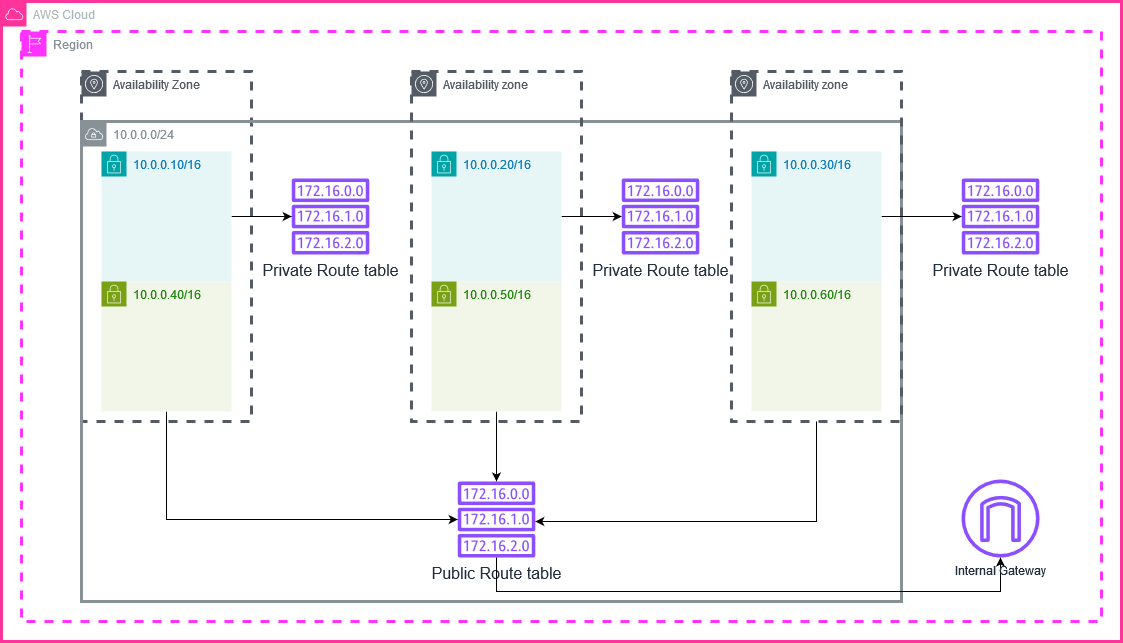

The diagram above was exported from draw.io. Its source (the exported page's mxGraphModel, read from the mxfile embedded in the PNG):
<mxGraphModel dx="1313" dy="671" grid="1" gridSize="10" guides="1" tooltips="1" connect="1" arrows="1" fold="1" page="1" pageScale="1" pageWidth="2000" pageHeight="2000" math="0" shadow="0">
  <root>
    <mxCell id="0" />
    <mxCell id="1" parent="0" />
    <mxCell id="3yWm1YHJYvBewzmazp0Z-7" value="AWS Cloud" style="sketch=0;outlineConnect=0;gradientColor=none;html=1;whiteSpace=wrap;fontSize=12;fontStyle=0;shape=mxgraph.aws4.group;grIcon=mxgraph.aws4.group_aws_cloud;strokeColor=#FF3399;fillColor=none;verticalAlign=top;align=left;spacingLeft=30;fontColor=#AAB7B8;dashed=0;strokeWidth=3;" vertex="1" parent="1">
      <mxGeometry x="40" y="40" width="1120" height="640" as="geometry" />
    </mxCell>
    <mxCell id="3yWm1YHJYvBewzmazp0Z-8" value="Region" style="sketch=0;outlineConnect=0;gradientColor=none;html=1;whiteSpace=wrap;fontSize=12;fontStyle=0;shape=mxgraph.aws4.group;grIcon=mxgraph.aws4.group_region;strokeColor=#FF33FF;fillColor=none;verticalAlign=top;align=left;spacingLeft=30;fontColor=#879196;dashed=1;strokeWidth=3;" vertex="1" parent="1">
      <mxGeometry x="60" y="70" width="1080" height="590" as="geometry" />
    </mxCell>
    <mxCell id="3yWm1YHJYvBewzmazp0Z-9" value="Availability Zone" style="sketch=0;outlineConnect=0;gradientColor=none;html=1;whiteSpace=wrap;fontSize=12;fontStyle=0;shape=mxgraph.aws4.group;grIcon=mxgraph.aws4.group_availability_zone;strokeColor=#545B64;fillColor=none;verticalAlign=top;align=left;spacingLeft=30;fontColor=#545B64;dashed=1;strokeWidth=3;" vertex="1" parent="1">
      <mxGeometry x="120" y="110" width="170" height="350" as="geometry" />
    </mxCell>
    <mxCell id="3yWm1YHJYvBewzmazp0Z-14" value="&lt;div&gt;10.0.0.0/24&lt;/div&gt;&lt;div&gt;&lt;br&gt;&lt;/div&gt;" style="sketch=0;outlineConnect=0;gradientColor=none;html=1;whiteSpace=wrap;fontSize=12;fontStyle=0;shape=mxgraph.aws4.group;grIcon=mxgraph.aws4.group_vpc;strokeColor=#879196;fillColor=none;verticalAlign=top;align=left;spacingLeft=30;fontColor=#879196;dashed=0;strokeWidth=3;" vertex="1" parent="1">
      <mxGeometry x="120" y="160" width="820" height="480" as="geometry" />
    </mxCell>
    <mxCell id="3yWm1YHJYvBewzmazp0Z-13" value="Availability zone" style="sketch=0;outlineConnect=0;gradientColor=none;html=1;whiteSpace=wrap;fontSize=12;fontStyle=0;shape=mxgraph.aws4.group;grIcon=mxgraph.aws4.group_availability_zone;strokeColor=#545B64;fillColor=none;verticalAlign=top;align=left;spacingLeft=30;fontColor=#545B64;dashed=1;strokeWidth=3;" vertex="1" parent="1">
      <mxGeometry x="450" y="110" width="170" height="350" as="geometry" />
    </mxCell>
    <mxCell id="3yWm1YHJYvBewzmazp0Z-27" style="edgeStyle=orthogonalEdgeStyle;rounded=0;orthogonalLoop=1;jettySize=auto;html=1;" edge="1" parent="1" source="3yWm1YHJYvBewzmazp0Z-12" target="3yWm1YHJYvBewzmazp0Z-24">
      <mxGeometry relative="1" as="geometry">
        <Array as="points">
          <mxPoint x="855" y="560" />
        </Array>
      </mxGeometry>
    </mxCell>
    <mxCell id="3yWm1YHJYvBewzmazp0Z-12" value="Availability zone" style="sketch=0;outlineConnect=0;gradientColor=none;html=1;whiteSpace=wrap;fontSize=12;fontStyle=0;shape=mxgraph.aws4.group;grIcon=mxgraph.aws4.group_availability_zone;strokeColor=#545B64;fillColor=none;verticalAlign=top;align=left;spacingLeft=30;fontColor=#545B64;dashed=1;strokeWidth=3;" vertex="1" parent="1">
      <mxGeometry x="770" y="110" width="170" height="350" as="geometry" />
    </mxCell>
    <mxCell id="3yWm1YHJYvBewzmazp0Z-30" value="" style="edgeStyle=orthogonalEdgeStyle;rounded=0;orthogonalLoop=1;jettySize=auto;html=1;" edge="1" parent="1" source="3yWm1YHJYvBewzmazp0Z-17" target="3yWm1YHJYvBewzmazp0Z-29">
      <mxGeometry relative="1" as="geometry" />
    </mxCell>
    <mxCell id="3yWm1YHJYvBewzmazp0Z-17" value="10.0.0.10/16" style="points=[[0,0],[0.25,0],[0.5,0],[0.75,0],[1,0],[1,0.25],[1,0.5],[1,0.75],[1,1],[0.75,1],[0.5,1],[0.25,1],[0,1],[0,0.75],[0,0.5],[0,0.25]];outlineConnect=0;gradientColor=none;html=1;whiteSpace=wrap;fontSize=12;fontStyle=0;container=1;pointerEvents=0;collapsible=0;recursiveResize=0;shape=mxgraph.aws4.group;grIcon=mxgraph.aws4.group_security_group;grStroke=0;strokeColor=#00A4A6;fillColor=#E6F6F7;verticalAlign=top;align=left;spacingLeft=30;fontColor=#147EBA;dashed=0;" vertex="1" parent="1">
      <mxGeometry x="140" y="190" width="130" height="130" as="geometry" />
    </mxCell>
    <mxCell id="3yWm1YHJYvBewzmazp0Z-33" style="edgeStyle=orthogonalEdgeStyle;rounded=0;orthogonalLoop=1;jettySize=auto;html=1;" edge="1" parent="1" source="3yWm1YHJYvBewzmazp0Z-18" target="3yWm1YHJYvBewzmazp0Z-31">
      <mxGeometry relative="1" as="geometry" />
    </mxCell>
    <mxCell id="3yWm1YHJYvBewzmazp0Z-18" value="&lt;div&gt;10.0.0.20/16&lt;/div&gt;&lt;div&gt;&lt;br&gt;&lt;/div&gt;" style="points=[[0,0],[0.25,0],[0.5,0],[0.75,0],[1,0],[1,0.25],[1,0.5],[1,0.75],[1,1],[0.75,1],[0.5,1],[0.25,1],[0,1],[0,0.75],[0,0.5],[0,0.25]];outlineConnect=0;gradientColor=none;html=1;whiteSpace=wrap;fontSize=12;fontStyle=0;container=1;pointerEvents=0;collapsible=0;recursiveResize=0;shape=mxgraph.aws4.group;grIcon=mxgraph.aws4.group_security_group;grStroke=0;strokeColor=#00A4A6;fillColor=#E6F6F7;verticalAlign=top;align=left;spacingLeft=30;fontColor=#147EBA;dashed=0;" vertex="1" parent="1">
      <mxGeometry x="470" y="190" width="130" height="130" as="geometry" />
    </mxCell>
    <mxCell id="3yWm1YHJYvBewzmazp0Z-35" style="edgeStyle=orthogonalEdgeStyle;rounded=0;orthogonalLoop=1;jettySize=auto;html=1;" edge="1" parent="1" source="3yWm1YHJYvBewzmazp0Z-19" target="3yWm1YHJYvBewzmazp0Z-34">
      <mxGeometry relative="1" as="geometry" />
    </mxCell>
    <mxCell id="3yWm1YHJYvBewzmazp0Z-19" value="10.0.0.30/16" style="points=[[0,0],[0.25,0],[0.5,0],[0.75,0],[1,0],[1,0.25],[1,0.5],[1,0.75],[1,1],[0.75,1],[0.5,1],[0.25,1],[0,1],[0,0.75],[0,0.5],[0,0.25]];outlineConnect=0;gradientColor=none;html=1;whiteSpace=wrap;fontSize=12;fontStyle=0;container=1;pointerEvents=0;collapsible=0;recursiveResize=0;shape=mxgraph.aws4.group;grIcon=mxgraph.aws4.group_security_group;grStroke=0;strokeColor=#00A4A6;fillColor=#E6F6F7;verticalAlign=top;align=left;spacingLeft=30;fontColor=#147EBA;dashed=0;" vertex="1" parent="1">
      <mxGeometry x="790" y="190" width="130" height="130" as="geometry" />
    </mxCell>
    <mxCell id="3yWm1YHJYvBewzmazp0Z-28" style="edgeStyle=orthogonalEdgeStyle;rounded=0;orthogonalLoop=1;jettySize=auto;html=1;" edge="1" parent="1" source="3yWm1YHJYvBewzmazp0Z-20" target="3yWm1YHJYvBewzmazp0Z-24">
      <mxGeometry relative="1" as="geometry">
        <Array as="points">
          <mxPoint x="205" y="558" />
        </Array>
      </mxGeometry>
    </mxCell>
    <mxCell id="3yWm1YHJYvBewzmazp0Z-20" value="10.0.0.40/16" style="points=[[0,0],[0.25,0],[0.5,0],[0.75,0],[1,0],[1,0.25],[1,0.5],[1,0.75],[1,1],[0.75,1],[0.5,1],[0.25,1],[0,1],[0,0.75],[0,0.5],[0,0.25]];outlineConnect=0;gradientColor=none;html=1;whiteSpace=wrap;fontSize=12;fontStyle=0;container=1;pointerEvents=0;collapsible=0;recursiveResize=0;shape=mxgraph.aws4.group;grIcon=mxgraph.aws4.group_security_group;grStroke=0;strokeColor=#7AA116;fillColor=#F2F6E8;verticalAlign=top;align=left;spacingLeft=30;fontColor=#248814;dashed=0;" vertex="1" parent="1">
      <mxGeometry x="140" y="320" width="130" height="130" as="geometry" />
    </mxCell>
    <mxCell id="3yWm1YHJYvBewzmazp0Z-26" style="edgeStyle=orthogonalEdgeStyle;rounded=0;orthogonalLoop=1;jettySize=auto;html=1;" edge="1" parent="1" source="3yWm1YHJYvBewzmazp0Z-21" target="3yWm1YHJYvBewzmazp0Z-24">
      <mxGeometry relative="1" as="geometry" />
    </mxCell>
    <mxCell id="3yWm1YHJYvBewzmazp0Z-21" value="10.0.0.50/16" style="points=[[0,0],[0.25,0],[0.5,0],[0.75,0],[1,0],[1,0.25],[1,0.5],[1,0.75],[1,1],[0.75,1],[0.5,1],[0.25,1],[0,1],[0,0.75],[0,0.5],[0,0.25]];outlineConnect=0;gradientColor=none;html=1;whiteSpace=wrap;fontSize=12;fontStyle=0;container=1;pointerEvents=0;collapsible=0;recursiveResize=0;shape=mxgraph.aws4.group;grIcon=mxgraph.aws4.group_security_group;grStroke=0;strokeColor=#7AA116;fillColor=#F2F6E8;verticalAlign=top;align=left;spacingLeft=30;fontColor=#248814;dashed=0;" vertex="1" parent="1">
      <mxGeometry x="470" y="320" width="130" height="130" as="geometry" />
    </mxCell>
    <mxCell id="3yWm1YHJYvBewzmazp0Z-22" value="10.0.0.60/16" style="points=[[0,0],[0.25,0],[0.5,0],[0.75,0],[1,0],[1,0.25],[1,0.5],[1,0.75],[1,1],[0.75,1],[0.5,1],[0.25,1],[0,1],[0,0.75],[0,0.5],[0,0.25]];outlineConnect=0;gradientColor=none;html=1;whiteSpace=wrap;fontSize=12;fontStyle=0;container=1;pointerEvents=0;collapsible=0;recursiveResize=0;shape=mxgraph.aws4.group;grIcon=mxgraph.aws4.group_security_group;grStroke=0;strokeColor=#7AA116;fillColor=#F2F6E8;verticalAlign=top;align=left;spacingLeft=30;fontColor=#248814;dashed=0;" vertex="1" parent="1">
      <mxGeometry x="790" y="320" width="130" height="130" as="geometry" />
    </mxCell>
    <mxCell id="3yWm1YHJYvBewzmazp0Z-24" value="&lt;font style=&quot;font-size: 16px;&quot;&gt;Public Route table&lt;br&gt;&lt;/font&gt;" style="sketch=0;outlineConnect=0;fontColor=#232F3E;gradientColor=none;fillColor=#8C4FFF;strokeColor=none;dashed=0;verticalLabelPosition=bottom;verticalAlign=top;align=center;html=1;fontSize=12;fontStyle=0;aspect=fixed;pointerEvents=1;shape=mxgraph.aws4.route_table;" vertex="1" parent="1">
      <mxGeometry x="496" y="520" width="78" height="76" as="geometry" />
    </mxCell>
    <mxCell id="3yWm1YHJYvBewzmazp0Z-29" value="&lt;font style=&quot;font-size: 16px;&quot;&gt;Private Route table&lt;br&gt;&lt;/font&gt;" style="sketch=0;outlineConnect=0;fontColor=#232F3E;gradientColor=none;fillColor=#8C4FFF;strokeColor=none;dashed=0;verticalLabelPosition=bottom;verticalAlign=top;align=center;html=1;fontSize=12;fontStyle=0;aspect=fixed;pointerEvents=1;shape=mxgraph.aws4.route_table;" vertex="1" parent="1">
      <mxGeometry x="330" y="217" width="78" height="76" as="geometry" />
    </mxCell>
    <mxCell id="3yWm1YHJYvBewzmazp0Z-31" value="&lt;font style=&quot;font-size: 16px;&quot;&gt;Private Route table&lt;br&gt;&lt;/font&gt;" style="sketch=0;outlineConnect=0;fontColor=#232F3E;gradientColor=none;fillColor=#8C4FFF;strokeColor=none;dashed=0;verticalLabelPosition=bottom;verticalAlign=top;align=center;html=1;fontSize=12;fontStyle=0;aspect=fixed;pointerEvents=1;shape=mxgraph.aws4.route_table;" vertex="1" parent="1">
      <mxGeometry x="660" y="217" width="78" height="76" as="geometry" />
    </mxCell>
    <mxCell id="3yWm1YHJYvBewzmazp0Z-34" value="&lt;font style=&quot;font-size: 16px;&quot;&gt;Private Route table&lt;br&gt;&lt;/font&gt;" style="sketch=0;outlineConnect=0;fontColor=#232F3E;gradientColor=none;fillColor=#8C4FFF;strokeColor=none;dashed=0;verticalLabelPosition=bottom;verticalAlign=top;align=center;html=1;fontSize=12;fontStyle=0;aspect=fixed;pointerEvents=1;shape=mxgraph.aws4.route_table;" vertex="1" parent="1">
      <mxGeometry x="1000" y="217" width="78" height="76" as="geometry" />
    </mxCell>
    <mxCell id="3yWm1YHJYvBewzmazp0Z-39" style="edgeStyle=orthogonalEdgeStyle;rounded=0;orthogonalLoop=1;jettySize=auto;html=1;" edge="1" parent="1" source="3yWm1YHJYvBewzmazp0Z-24" target="3yWm1YHJYvBewzmazp0Z-36">
      <mxGeometry relative="1" as="geometry">
        <Array as="points">
          <mxPoint x="535" y="630" />
          <mxPoint x="1039" y="630" />
        </Array>
      </mxGeometry>
    </mxCell>
    <mxCell id="3yWm1YHJYvBewzmazp0Z-36" value="Internal Gateway" style="sketch=0;outlineConnect=0;fontColor=#232F3E;gradientColor=none;fillColor=#8C4FFF;strokeColor=none;dashed=0;verticalLabelPosition=bottom;verticalAlign=top;align=center;html=1;fontSize=12;fontStyle=0;aspect=fixed;pointerEvents=1;shape=mxgraph.aws4.internet_gateway;" vertex="1" parent="1">
      <mxGeometry x="1000" y="518" width="78" height="78" as="geometry" />
    </mxCell>
  </root>
</mxGraphModel>